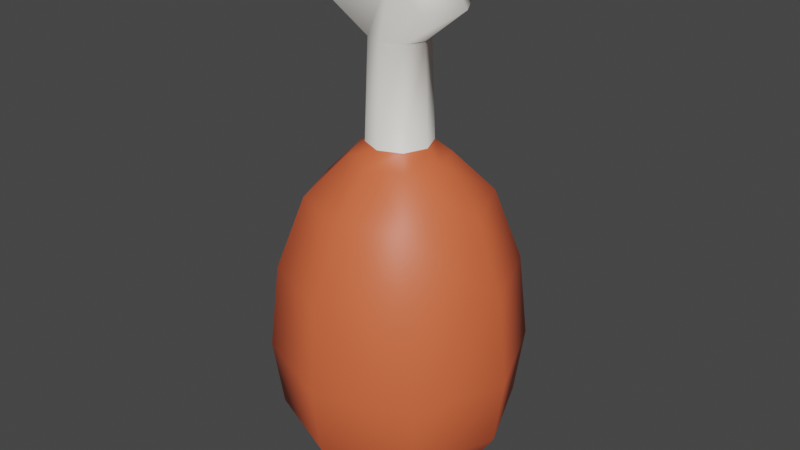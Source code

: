 # Source: Drumstick.blend  (saved by Blender 3.4.6; exported with 4.5.12 LTS)
import bpy
from mathutils import Matrix  # noqa: F401  (used for matrix-valued properties, if any)

bpy.ops.wm.read_factory_settings(use_empty=True)
scene = bpy.context.scene
scene.name = 'Scene'

# ---- collections
col_collection = bpy.data.collections.new('Collection'); scene.collection.children.link(col_collection)

# ---- materials (node trees are filled in below, after node groups)
mat_bone = bpy.data.materials.new('Bone')
mat_bone.use_transparent_shadow = False
mat_meat = bpy.data.materials.new('Meat')
mat_meat.use_transparent_shadow = False

# ---- material node trees
mat_bone.use_nodes = True; mat_bone.node_tree.nodes.clear()
_N = mat_bone.node_tree.nodes; _L = mat_bone.node_tree.links
n0 = _N.new('ShaderNodeBsdfPrincipled'); n0.name = 'Principled BSDF'; n0.location = (10, 300)
n0.distribution = 'GGX'
n0.subsurface_method = 'RANDOM_WALK_SKIN'
n0.inputs[0].default_value = (0.9473, 0.9216, 0.855, 1.0)
n0.inputs[3].default_value = 1.45
n0.inputs[27].default_value = (0.0, 0.0, 0.0, 1.0)
n0.inputs[28].default_value = 1.0
n1 = _N.new('ShaderNodeOutputMaterial'); n1.name = 'Material Output'; n1.location = (300, 300)
_L.new(n0.outputs[0], n1.inputs[0])
n1.is_active_output = True
mat_meat.use_nodes = True; mat_meat.node_tree.nodes.clear()
_N = mat_meat.node_tree.nodes; _L = mat_meat.node_tree.links
n0 = _N.new('ShaderNodeBsdfPrincipled'); n0.name = 'Principled BSDF'; n0.location = (10, 300)
n0.distribution = 'GGX'
n0.subsurface_method = 'RANDOM_WALK_SKIN'
n0.inputs[0].default_value = (0.8, 0.137, 0.05151, 1.0)
n0.inputs[3].default_value = 1.45
n0.inputs[27].default_value = (0.0, 0.0, 0.0, 1.0)
n0.inputs[28].default_value = 1.0
n1 = _N.new('ShaderNodeOutputMaterial'); n1.name = 'Material Output'; n1.location = (300, 300)
_L.new(n0.outputs[0], n1.inputs[0])
n1.is_active_output = True

# ---- world
world_world = bpy.data.worlds.new('World'); scene.world = world_world
world_world.use_nodes = True; world_world.node_tree.nodes.clear()
_N = world_world.node_tree.nodes; _L = world_world.node_tree.links
n0 = _N.new('ShaderNodeOutputWorld'); n0.name = 'World Output'; n0.location = (300, 300)
n1 = _N.new('ShaderNodeBackground'); n1.name = 'Background'; n1.location = (10, 300)
n1.inputs[0].default_value = (0.05088, 0.05088, 0.05088, 1.0)
_L.new(n1.outputs[0], n0.inputs[0])
n0.is_active_output = True
world_world.color = (0.05088, 0.05088, 0.05088)
world_world.use_sun_shadow = False
world_world.sun_shadow_jitter_overblur = 0.0

# ---- meshes
me_sphere = bpy.data.meshes.new('Sphere')
me_sphere.from_pydata([(-0.1578, 0.1578, 2.453), (0.5, 0.5, 1.252), (0.6533, 0.6533, 0.6773), (0.7071, 0.7071, 0.0), (0.6533, 0.6533, -0.5415), (0.5, 0.5, -0.8818), (0.2706, 0.2706, -1.071), (4.696e-09, 0.2231, 2.453), (0.7071, 0.0, 1.252), (0.9239, 0.0, 0.6773), (1.0, 0.0, 0.0), (0.9239, 0.0, -0.5415), (0.7071, 0.0, -0.8818), (0.3827, 0.0, -1.071), (-0.2231, 5.959e-10, 2.453), (0.5, -0.5, 1.252), (0.6533, -0.6533, 0.6773), (0.7071, -0.7071, 0.0), (0.6533, -0.6533, -0.5415), (0.5, -0.5, -0.8818), (0.2706, -0.2706, -1.071), (-0.1578, -0.1578, 2.453), (0.0, -0.7071, 1.252), (0.0, -0.9239, 0.6773), (0.0, -1.0, 0.0), (0.0, -0.9239, -0.5415), (0.0, -0.7071, -0.8818), (0.0, -0.3827, -1.071), (4.696e-09, -0.2231, 2.453), (-0.5, -0.5, 1.252), (-0.6533, -0.6533, 0.6773), (-0.7071, -0.7071, 0.0), (-0.6533, -0.6533, -0.5415), (-0.5, -0.5, -0.8818), (-0.2706, -0.2706, -1.071), (0.1578, -0.1578, 2.453), (-0.7071, 0.0, 1.252), (-0.9239, 0.0, 0.6773), (-1.0, 0.0, 0.0), (-0.9239, 0.0, -0.5415), (-0.7071, 0.0, -0.8818), (-0.3827, 0.0, -1.071), (0.2231, 5.959e-10, 2.453), (-0.5, 0.5, 1.252), (-0.6533, 0.6533, 0.6773), (-0.7071, 0.7071, 0.0), (-0.6533, 0.6533, -0.5415), (-0.5, 0.5, -0.8818), (-0.2706, 0.2706, -1.071), (0.0, 0.0, -1.132), (0.1578, 0.1578, 2.453), (0.0, 0.7071, 1.252), (0.0, 0.9239, 0.6773), (0.0, 1.0, 0.0), (0.0, 0.9239, -0.5415), (0.0, 0.7071, -0.8818), (0.0, 0.3827, -1.071), (0.2706, 0.2706, 1.574), (0.3827, 0.0, 1.574), (0.2706, -0.2706, 1.574), (0.0, -0.3827, 1.574), (-0.2706, -0.2706, 1.574), (-0.3827, 0.0, 1.574), (0.0, 0.3827, 1.574), (-0.2706, 0.2706, 1.574), (0.1785, 0.1785, 1.676), (0.2524, -1.712e-10, 1.676), (0.1785, -0.1785, 1.676), (1.712e-10, -0.2524, 1.676), (-0.1785, -0.1785, 1.676), (-0.2524, -1.712e-10, 1.676), (1.712e-10, 0.2524, 1.676), (-0.1785, 0.1785, 1.676), (-3.84e-09, -0.1098, 2.87), (-0.4008, -0.292, 2.731), (0.4008, 0.292, 2.731), (0.4008, -0.292, 2.731), (0.5668, 2.377e-09, 2.731), (-0.5668, 2.377e-09, 2.731), (-3.84e-09, 0.1098, 2.87), (-0.4008, 0.292, 2.731), (0.2286, 0.1665, 3.11), (0.3233, 6.841e-11, 3.11), (0.2286, -0.1665, 3.11), (-1.234e-08, -0.06263, 2.971), (-0.2286, -0.1665, 3.11), (-0.3233, 6.841e-11, 3.11), (-1.234e-08, 0.06263, 2.971), (-0.2286, 0.1665, 3.11)], [], [(52, 51, 1, 2), (49, 56, 6), (55, 54, 4, 5), (53, 52, 2, 3), (51, 63, 57, 1), (56, 55, 5, 6), (54, 53, 3, 4), (5, 4, 11, 12), (3, 2, 9, 10), (1, 57, 58, 8), (6, 5, 12, 13), (4, 3, 10, 11), (2, 1, 8, 9), (49, 6, 13), (13, 12, 19, 20), (11, 10, 17, 18), (9, 8, 15, 16), (49, 13, 20), (12, 11, 18, 19), (10, 9, 16, 17), (8, 58, 59, 15), (18, 17, 24, 25), (16, 15, 22, 23), (49, 20, 27), (19, 18, 25, 26), (17, 16, 23, 24), (15, 59, 60, 22), (20, 19, 26, 27), (49, 27, 34), (26, 25, 32, 33), (24, 23, 30, 31), (22, 60, 61, 29), (27, 26, 33, 34), (25, 24, 31, 32), (23, 22, 29, 30), (31, 30, 37, 38), (29, 61, 62, 36), (34, 33, 40, 41), (32, 31, 38, 39), (30, 29, 36, 37), (49, 34, 41), (33, 32, 39, 40), (41, 40, 47, 48), (39, 38, 45, 46), (37, 36, 43, 44), (49, 41, 48), (40, 39, 46, 47), (38, 37, 44, 45), (36, 62, 64, 43), (44, 43, 51, 52), (49, 48, 56), (47, 46, 54, 55), (45, 44, 52, 53), (43, 64, 63, 51), (48, 47, 55, 56), (46, 45, 53, 54), (65, 66, 58, 57), (67, 68, 60, 59), (68, 69, 61, 60), (69, 70, 62, 61), (71, 65, 57, 63), (66, 67, 59, 58), (70, 72, 64, 62), (72, 71, 63, 64), (68, 67, 35, 28), (35, 42, 77, 76), (70, 69, 21, 14), (67, 66, 42, 35), (71, 72, 0, 7), (66, 65, 50, 42), (69, 68, 28, 21), (65, 71, 7, 50), (72, 70, 14, 0), (80, 78, 86, 88), (7, 0, 80, 79), (42, 50, 75, 77), (21, 28, 73, 74), (50, 7, 79, 75), (0, 14, 78, 80), (28, 35, 76, 73), (14, 21, 74, 78), (81, 87, 84, 83, 82), (75, 79, 87, 81), (74, 73, 84, 85), (77, 75, 81, 82), (79, 80, 88, 87), (76, 77, 82, 83), (78, 74, 85, 86), (73, 76, 83, 84), (84, 87, 88, 86, 85)])
me_sphere.polygons.foreach_set('use_smooth', [True] * 90)
me_sphere.polygons.foreach_set('material_index', [1, 1, 1, 1, 1, 1, 1, 1, 1, 1, 1, 1, 1, 1, 1, 1, 1, 1, 1, 1, 1, 1, 1, 1, 1, 1, 1, 1, 1, 1, 1, 1, 1, 1, 1, 1, 1, 1, 1, 1, 1, 1, 1, 1, 1, 1, 1, 1, 1, 1, 1, 1, 1, 1, 1, 1, 1, 1, 1, 1, 1, 1, 1, 1, 0, 0, 0, 0, 0, 0, 0, 0, 0, 0, 0, 0, 0, 0, 0, 0, 0, 0, 0, 0, 0, 0, 0, 0, 0, 0])
_uv = me_sphere.uv_layers.new(name='UVMap')
_uv.uv.foreach_set('vector', [0.75, 0.625, 0.75, 0.75, 0.625, 0.75, 0.625, 0.625, 0.6875, 0.0, 0.75, 0.125, 0.625, 0.125, 0.75, 0.25, 0.75, 0.375, 0.625, 0.375, 0.625, 0.25, 0.75, 0.5, 0.75, 0.625, 0.625, 0.625, 0.625, 0.5, 0.75, 0.75, 0.75, 0.875, 0.625, 0.875, 0.625, 0.75, 0.75, 0.125, 0.75, 0.25, 0.625, 0.25, 0.625, 0.125, 0.75, 0.375, 0.75, 0.5, 0.625, 0.5, 0.625, 0.375, 0.625, 0.25, 0.625, 0.375, 0.5, 0.375, 0.5, 0.25, 0.625, 0.5, 0.625, 0.625, 0.5, 0.625, 0.5, 0.5, 0.625, 0.75, 0.625, 0.875, 0.5, 0.875, 0.5, 0.75, 0.625, 0.125, 0.625, 0.25, 0.5, 0.25, 0.5, 0.125, 0.625, 0.375, 0.625, 0.5, 0.5, 0.5, 0.5, 0.375, 0.625, 0.625, 0.625, 0.75, 0.5, 0.75, 0.5, 0.625, 0.5625, 0.0, 0.625, 0.125, 0.5, 0.125, 0.5, 0.125, 0.5, 0.25, 0.375, 0.25, 0.375, 0.125, 0.5, 0.375, 0.5, 0.5, 0.375, 0.5, 0.375, 0.375, 0.5, 0.625, 0.5, 0.75, 0.375, 0.75, 0.375, 0.625, 0.4375, 0.0, 0.5, 0.125, 0.375, 0.125, 0.5, 0.25, 0.5, 0.375, 0.375, 0.375, 0.375, 0.25, 0.5, 0.5, 0.5, 0.625, 0.375, 0.625, 0.375, 0.5, 0.5, 0.75, 0.5, 0.875, 0.375, 0.875, 0.375, 0.75, 0.375, 0.375, 0.375, 0.5, 0.25, 0.5, 0.25, 0.375, 0.375, 0.625, 0.375, 0.75, 0.25, 0.75, 0.25, 0.625, 0.3125, 0.0, 0.375, 0.125, 0.25, 0.125, 0.375, 0.25, 0.375, 0.375, 0.25, 0.375, 0.25, 0.25, 0.375, 0.5, 0.375, 0.625, 0.25, 0.625, 0.25, 0.5, 0.375, 0.75, 0.375, 0.875, 0.25, 0.875, 0.25, 0.75, 0.375, 0.125, 0.375, 0.25, 0.25, 0.25, 0.25, 0.125, 0.1875, 0.0, 0.25, 0.125, 0.125, 0.125, 0.25, 0.25, 0.25, 0.375, 0.125, 0.375, 0.125, 0.25, 0.25, 0.5, 0.25, 0.625, 0.125, 0.625, 0.125, 0.5, 0.25, 0.75, 0.25, 0.875, 0.125, 0.875, 0.125, 0.75, 0.25, 0.125, 0.25, 0.25, 0.125, 0.25, 0.125, 0.125, 0.25, 0.375, 0.25, 0.5, 0.125, 0.5, 0.125, 0.375, 0.25, 0.625, 0.25, 0.75, 0.125, 0.75, 0.125, 0.625, 0.125, 0.5, 0.125, 0.625, 0.0, 0.625, 0.0, 0.5, 0.125, 0.75, 0.125, 0.875, 0.0, 0.875, 0.0, 0.75, 0.125, 0.125, 0.125, 0.25, 0.0, 0.25, 0.0, 0.125, 0.125, 0.375, 0.125, 0.5, 0.0, 0.5, 0.0, 0.375, 0.125, 0.625, 0.125, 0.75, 0.0, 0.75, 0.0, 0.625, 0.0625, 0.0, 0.125, 0.125, 0.0, 0.125, 0.125, 0.25, 0.125, 0.375, 0.0, 0.375, 0.0, 0.25, 1.0, 0.125, 1.0, 0.25, 0.875, 0.25, 0.875, 0.125, 1.0, 0.375, 1.0, 0.5, 0.875, 0.5, 0.875, 0.375, 1.0, 0.625, 1.0, 0.75, 0.875, 0.75, 0.875, 0.625, 0.9375, 0.0, 1.0, 0.125, 0.875, 0.125, 1.0, 0.25, 1.0, 0.375, 0.875, 0.375, 0.875, 0.25, 1.0, 0.5, 1.0, 0.625, 0.875, 0.625, 0.875, 0.5, 1.0, 0.75, 1.0, 0.875, 0.875, 0.875, 0.875, 0.75, 0.875, 0.625, 0.875, 0.75, 0.75, 0.75, 0.75, 0.625, 0.8125, 0.0, 0.875, 0.125, 0.75, 0.125, 0.875, 0.25, 0.875, 0.375, 0.75, 0.375, 0.75, 0.25, 0.875, 0.5, 0.875, 0.625, 0.75, 0.625, 0.75, 0.5, 0.875, 0.75, 0.875, 0.875, 0.75, 0.875, 0.75, 0.75, 0.875, 0.125, 0.875, 0.25, 0.75, 0.25, 0.75, 0.125, 0.875, 0.375, 0.875, 0.5, 0.75, 0.5, 0.75, 0.375, 0.6147, 0.875, 0.5103, 0.875, 0.5, 0.875, 0.625, 0.875, 0.4083, 0.875, 0.3178, 0.875, 0.25, 0.875, 0.375, 0.875, 0.3178, 0.875, 0.3375, 0.875, 0.125, 0.875, 0.25, 0.875, 0.3375, 0.875, 0.7875, 0.875, 1.0, 0.875, 0.125, 0.875, 0.7167, 0.875, 0.6147, 0.875, 0.625, 0.875, 0.75, 0.875, 0.5103, 0.875, 0.4083, 0.875, 0.375, 0.875, 0.5, 0.875, 0.7875, 0.875, 0.8072, 0.875, 0.875, 0.875, 1.0, 0.875, 0.8072, 0.875, 0.7167, 0.875, 0.75, 0.875, 0.875, 0.875, 0.3178, 0.875, 0.4083, 0.875, 0.4083, 0.875, 0.3178, 0.875, 0.4083, 0.875, 0.5103, 0.875, 0.5103, 0.875, 0.4083, 0.875, 0.7875, 0.875, 0.3375, 0.875, 0.3375, 0.875, 0.7875, 0.875, 0.4083, 0.875, 0.5103, 0.875, 0.5103, 0.875, 0.4083, 0.875, 0.7167, 0.875, 0.8072, 0.875, 0.8072, 0.875, 0.7167, 0.875, 0.5103, 0.875, 0.6147, 0.875, 0.6147, 0.875, 0.5103, 0.875, 0.3375, 0.875, 0.3178, 0.875, 0.3178, 0.875, 0.3375, 0.875, 0.6147, 0.875, 0.7167, 0.875, 0.7167, 0.875, 0.6147, 0.875, 0.8072, 0.875, 0.7875, 0.875, 0.7875, 0.875, 0.8072, 0.875, 0.8072, 0.875, 0.7875, 0.875, 0.7875, 0.875, 0.8072, 0.875, 0.7167, 0.875, 0.8072, 0.875, 0.8072, 0.875, 0.7167, 0.875, 0.5103, 0.875, 0.6147, 0.875, 0.6147, 0.875, 0.5103, 0.875, 0.3375, 0.875, 0.3178, 0.875, 0.3178, 0.875, 0.3375, 0.875, 0.6147, 0.875, 0.7167, 0.875, 0.7167, 0.875, 0.6147, 0.875, 0.8072, 0.875, 0.7875, 0.875, 0.7875, 0.875, 0.8072, 0.875, 0.3178, 0.875, 0.4083, 0.875, 0.4083, 0.875, 0.3178, 0.875, 0.7875, 0.875, 0.3375, 0.875, 0.3375, 0.875, 0.7875, 0.875, 0.6147, 0.875, 0.7167, 0.875, 0.3178, 0.875, 0.4083, 0.875, 0.5103, 0.875, 0.6147, 0.875, 0.7167, 0.875, 0.7167, 0.875, 0.6147, 0.875, 0.3375, 0.875, 0.3178, 0.875, 0.3178, 0.875, 0.3375, 0.875, 0.5103, 0.875, 0.6147, 0.875, 0.6147, 0.875, 0.5103, 0.875, 0.7167, 0.875, 0.8072, 0.875, 0.8072, 0.875, 0.7167, 0.875, 0.4083, 0.875, 0.5103, 0.875, 0.5103, 0.875, 0.4083, 0.875, 0.7875, 0.875, 0.3375, 0.875, 0.3375, 0.875, 0.7875, 0.875, 0.3178, 0.875, 0.4083, 0.875, 0.4083, 0.875, 0.3178, 0.875, 0.3178, 0.875, 0.7167, 0.875, 0.8072, 0.875, 0.7875, 0.875, 0.3375, 0.875])
me_sphere.materials.append(mat_bone)
me_sphere.materials.append(mat_meat)
me_sphere.update()

# ---- objects
ob_meat = bpy.data.objects.new('Meat', me_sphere)

# ---- transforms, parenting, visibility, modifiers, constraints
ob_meat.location = (0.0, 0.0, 0.0)
_m = ob_meat.modifiers.new('Boolean', 'BOOLEAN')

# ---- collection membership
col_collection.objects.link(ob_meat)

# ---- scene / render settings (as saved in the file)
scene.frame_start = 1; scene.frame_end = 250; scene.frame_set(1)
scene.render.engine = 'BLENDER_EEVEE_NEXT'
scene.cycles.sampling_pattern = 'TABULATED_SOBOL'
scene.cycles.use_light_tree = False
scene.view_settings.view_transform = 'Filmic'
bpy.context.view_layer.update()

# ---- added for rendering (the .blend has no active camera and no usable light): camera, sun
cam_auto = bpy.data.cameras.new('AutoCamera')
cam_auto.lens = 50.0
cam_auto.sensor_width = 36.0
cam_auto.clip_end = 1000.0
ob_auto_camera = bpy.data.objects.new('AutoCamera', cam_auto)
scene.collection.objects.link(ob_auto_camera)
ob_auto_camera.location = (4.71779, -5.66135, 4.76313)
ob_auto_camera.rotation_euler = (1.09748, -7.21219e-08, 0.694738)
scene.camera = ob_auto_camera
light_auto_sun = bpy.data.lights.new('AutoSun', 'SUN')
light_auto_sun.energy = 3.0
light_auto_sun.angle = 0.0523599
ob_auto_sun = bpy.data.objects.new('AutoSun', light_auto_sun)
scene.collection.objects.link(ob_auto_sun)
ob_auto_sun.rotation_euler = (0.872665, 0.174533, 0.523599)
bpy.context.view_layer.update()
